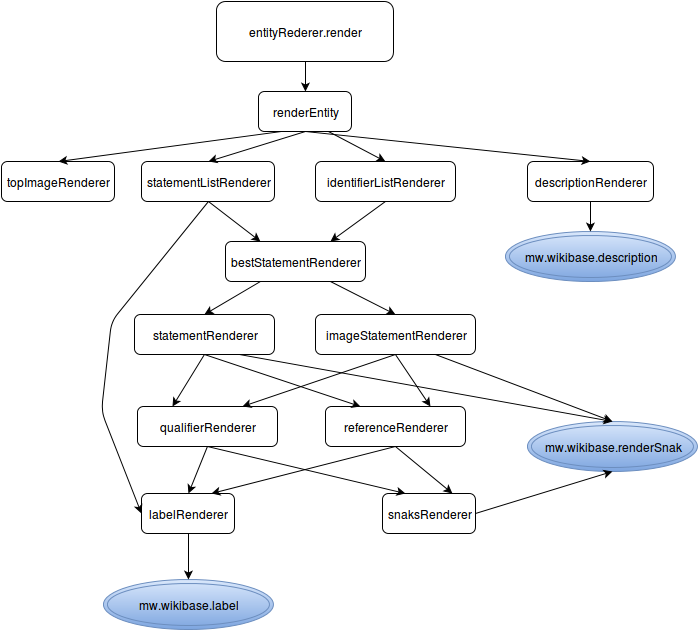

The diagram above was exported from draw.io. Its source (the exported page's mxGraphModel, read from the mxfile embedded in the PNG):
<mxGraphModel dx="1434" dy="688" grid="1" gridSize="10" guides="1" tooltips="1" connect="1" arrows="1" fold="1" page="1" pageScale="1" pageWidth="826" pageHeight="1169" background="#ffffff" math="0">
  <root>
    <mxCell id="0" />
    <mxCell id="1" parent="0" />
    <mxCell id="2" value="entityRederer.render" style="rounded=1;whiteSpace=wrap;html=1;" vertex="1" parent="1">
      <mxGeometry x="325" y="110" width="177" height="60" as="geometry" />
    </mxCell>
    <mxCell id="3" value="renderEntity&lt;br&gt;" style="rounded=1;whiteSpace=wrap;html=1;" vertex="1" parent="1">
      <mxGeometry x="367" y="200" width="93" height="40" as="geometry" />
    </mxCell>
    <mxCell id="5" value="topImageRenderer" style="rounded=1;whiteSpace=wrap;html=1;" vertex="1" parent="1">
      <mxGeometry x="110" y="270" width="113" height="40" as="geometry" />
    </mxCell>
    <mxCell id="6" value="descriptionRenderer" style="rounded=1;whiteSpace=wrap;html=1;" vertex="1" parent="1">
      <mxGeometry x="636" y="270" width="126" height="40" as="geometry" />
    </mxCell>
    <mxCell id="7" value="statementListRenderer" style="rounded=1;whiteSpace=wrap;html=1;" vertex="1" parent="1">
      <mxGeometry x="250" y="270" width="133" height="40" as="geometry" />
    </mxCell>
    <mxCell id="8" value="identifierListRenderer" style="rounded=1;whiteSpace=wrap;html=1;" vertex="1" parent="1">
      <mxGeometry x="424" y="270" width="140" height="40" as="geometry" />
    </mxCell>
    <mxCell id="9" value="" style="endArrow=classic;html=1;strokeWidth=1;exitX=0.5;exitY=1;entryX=0.5;entryY=0;" edge="1" parent="1" source="2" target="3">
      <mxGeometry width="50" height="50" relative="1" as="geometry">
        <mxPoint x="10" y="110" as="sourcePoint" />
        <mxPoint x="60" y="60" as="targetPoint" />
        <Array as="points" />
      </mxGeometry>
    </mxCell>
    <mxCell id="10" value="" style="endArrow=classic;html=1;strokeWidth=1;exitX=0.25;exitY=1;entryX=0.5;entryY=0;" edge="1" parent="1" source="3" target="5">
      <mxGeometry width="50" height="50" relative="1" as="geometry">
        <mxPoint x="10" y="110" as="sourcePoint" />
        <mxPoint x="60" y="60" as="targetPoint" />
      </mxGeometry>
    </mxCell>
    <mxCell id="11" value="" style="endArrow=classic;html=1;strokeWidth=1;exitX=0.5;exitY=1;entryX=0.5;entryY=0;" edge="1" parent="1" source="3" target="6">
      <mxGeometry width="50" height="50" relative="1" as="geometry">
        <mxPoint x="10" y="110" as="sourcePoint" />
        <mxPoint x="60" y="60" as="targetPoint" />
      </mxGeometry>
    </mxCell>
    <mxCell id="12" value="" style="endArrow=classic;html=1;strokeWidth=1;exitX=0.5;exitY=1;entryX=0.5;entryY=0;" edge="1" parent="1" source="3" target="7">
      <mxGeometry width="50" height="50" relative="1" as="geometry">
        <mxPoint x="10" y="110" as="sourcePoint" />
        <mxPoint x="60" y="60" as="targetPoint" />
      </mxGeometry>
    </mxCell>
    <mxCell id="13" value="" style="endArrow=classic;html=1;strokeWidth=1;exitX=0.75;exitY=1;entryX=0.5;entryY=0;" edge="1" parent="1" source="3" target="8">
      <mxGeometry width="50" height="50" relative="1" as="geometry">
        <mxPoint x="10" y="110" as="sourcePoint" />
        <mxPoint x="60" y="60" as="targetPoint" />
      </mxGeometry>
    </mxCell>
    <mxCell id="14" value="mw.wikibase.description&lt;br&gt;" style="ellipse;shape=doubleEllipse;whiteSpace=wrap;html=1;plain-blue" vertex="1" parent="1">
      <mxGeometry x="614" y="340" width="170" height="50" as="geometry" />
    </mxCell>
    <mxCell id="15" value="" style="endArrow=classic;html=1;strokeWidth=1;exitX=0.5;exitY=1;entryX=0.5;entryY=0;" edge="1" parent="1" source="6" target="14">
      <mxGeometry width="50" height="50" relative="1" as="geometry">
        <mxPoint x="384" y="110" as="sourcePoint" />
        <mxPoint x="434" y="60" as="targetPoint" />
      </mxGeometry>
    </mxCell>
    <mxCell id="18" value="bestStatementRenderer" style="rounded=1;whiteSpace=wrap;html=1;" vertex="1" parent="1">
      <mxGeometry x="334" y="350" width="140" height="40" as="geometry" />
    </mxCell>
    <mxCell id="19" value="" style="endArrow=classic;html=1;strokeWidth=1;exitX=0.5;exitY=1;entryX=0.75;entryY=0;" edge="1" parent="1" source="8" target="18">
      <mxGeometry width="50" height="50" relative="1" as="geometry">
        <mxPoint x="10" y="110" as="sourcePoint" />
        <mxPoint x="60" y="60" as="targetPoint" />
      </mxGeometry>
    </mxCell>
    <mxCell id="20" value="" style="endArrow=classic;html=1;strokeWidth=1;exitX=0.5;exitY=1;entryX=0.25;entryY=0;" edge="1" parent="1" source="7" target="18">
      <mxGeometry width="50" height="50" relative="1" as="geometry">
        <mxPoint x="10" y="110" as="sourcePoint" />
        <mxPoint x="60" y="60" as="targetPoint" />
      </mxGeometry>
    </mxCell>
    <mxCell id="21" value="imageStatementRenderer" style="rounded=1;whiteSpace=wrap;html=1;" vertex="1" parent="1">
      <mxGeometry x="424" y="423" width="160" height="40" as="geometry" />
    </mxCell>
    <mxCell id="22" value="statementRenderer" style="rounded=1;whiteSpace=wrap;html=1;" vertex="1" parent="1">
      <mxGeometry x="243" y="423" width="140" height="40" as="geometry" />
    </mxCell>
    <mxCell id="23" value="" style="endArrow=classic;html=1;strokeWidth=1;exitX=0.75;exitY=1;entryX=0.5;entryY=0;" edge="1" parent="1" source="18" target="21">
      <mxGeometry width="50" height="50" relative="1" as="geometry">
        <mxPoint x="10" y="110" as="sourcePoint" />
        <mxPoint x="60" y="60" as="targetPoint" />
      </mxGeometry>
    </mxCell>
    <mxCell id="24" value="" style="endArrow=classic;html=1;strokeWidth=1;exitX=0.25;exitY=1;entryX=0.5;entryY=0;" edge="1" parent="1" source="18" target="22">
      <mxGeometry width="50" height="50" relative="1" as="geometry">
        <mxPoint x="10" y="110" as="sourcePoint" />
        <mxPoint x="60" y="60" as="targetPoint" />
      </mxGeometry>
    </mxCell>
    <mxCell id="25" value="qualifierRenderer" style="rounded=1;whiteSpace=wrap;html=1;" vertex="1" parent="1">
      <mxGeometry x="246" y="515" width="140" height="40" as="geometry" />
    </mxCell>
    <mxCell id="26" value="referenceRenderer" style="rounded=1;whiteSpace=wrap;html=1;" vertex="1" parent="1">
      <mxGeometry x="434" y="515" width="140" height="40" as="geometry" />
    </mxCell>
    <mxCell id="27" value="" style="endArrow=classic;html=1;strokeWidth=1;exitX=0.5;exitY=1;entryX=0.25;entryY=0;" edge="1" parent="1" source="22" target="26">
      <mxGeometry width="50" height="50" relative="1" as="geometry">
        <mxPoint x="10" y="103" as="sourcePoint" />
        <mxPoint x="60" y="53" as="targetPoint" />
      </mxGeometry>
    </mxCell>
    <mxCell id="28" value="" style="endArrow=classic;html=1;strokeWidth=1;exitX=0.5;exitY=1;entryX=0.25;entryY=0;" edge="1" parent="1" source="22" target="25">
      <mxGeometry width="50" height="50" relative="1" as="geometry">
        <mxPoint x="10" y="103" as="sourcePoint" />
        <mxPoint x="60" y="53" as="targetPoint" />
      </mxGeometry>
    </mxCell>
    <mxCell id="29" value="" style="endArrow=classic;html=1;strokeWidth=1;exitX=0.5;exitY=1;entryX=0.75;entryY=0;" edge="1" parent="1" source="21" target="26">
      <mxGeometry width="50" height="50" relative="1" as="geometry">
        <mxPoint x="10" y="103" as="sourcePoint" />
        <mxPoint x="60" y="53" as="targetPoint" />
      </mxGeometry>
    </mxCell>
    <mxCell id="30" value="" style="endArrow=classic;html=1;strokeWidth=1;exitX=0.5;exitY=1;entryX=0.75;entryY=0;" edge="1" parent="1" source="21" target="25">
      <mxGeometry width="50" height="50" relative="1" as="geometry">
        <mxPoint x="10" y="103" as="sourcePoint" />
        <mxPoint x="60" y="53" as="targetPoint" />
      </mxGeometry>
    </mxCell>
    <mxCell id="31" value="snaksRenderer" style="rounded=1;whiteSpace=wrap;html=1;" vertex="1" parent="1">
      <mxGeometry x="491" y="602" width="93" height="40" as="geometry" />
    </mxCell>
    <mxCell id="32" value="" style="endArrow=classic;html=1;strokeWidth=1;exitX=0.5;exitY=1;entryX=0.25;entryY=0;" edge="1" parent="1" source="25" target="31">
      <mxGeometry width="50" height="50" relative="1" as="geometry">
        <mxPoint x="10" y="103" as="sourcePoint" />
        <mxPoint x="60" y="53" as="targetPoint" />
      </mxGeometry>
    </mxCell>
    <mxCell id="33" value="" style="endArrow=classic;html=1;strokeWidth=1;exitX=0.5;exitY=1;entryX=0.75;entryY=0;" edge="1" parent="1" source="26" target="31">
      <mxGeometry width="50" height="50" relative="1" as="geometry">
        <mxPoint x="10" y="103" as="sourcePoint" />
        <mxPoint x="60" y="53" as="targetPoint" />
      </mxGeometry>
    </mxCell>
    <mxCell id="35" value="labelRenderer&lt;br&gt;" style="rounded=1;whiteSpace=wrap;html=1;" vertex="1" parent="1">
      <mxGeometry x="250" y="602" width="93" height="40" as="geometry" />
    </mxCell>
    <mxCell id="36" value="" style="endArrow=classic;html=1;strokeWidth=1;exitX=0.5;exitY=1;entryX=0.5;entryY=0;" edge="1" parent="1" source="25" target="35">
      <mxGeometry width="50" height="50" relative="1" as="geometry">
        <mxPoint x="160" y="403" as="sourcePoint" />
        <mxPoint x="60" y="53" as="targetPoint" />
      </mxGeometry>
    </mxCell>
    <mxCell id="37" value="" style="endArrow=classic;html=1;strokeWidth=1;exitX=0.5;exitY=1;entryX=0.75;entryY=0;" edge="1" parent="1" source="26" target="35">
      <mxGeometry width="50" height="50" relative="1" as="geometry">
        <mxPoint x="10" y="103" as="sourcePoint" />
        <mxPoint x="60" y="53" as="targetPoint" />
      </mxGeometry>
    </mxCell>
    <mxCell id="38" value="" style="endArrow=classic;html=1;strokeWidth=1;exitX=0.5;exitY=1;entryX=0;entryY=0.5;" edge="1" parent="1" source="7" target="35">
      <mxGeometry width="50" height="50" relative="1" as="geometry">
        <mxPoint x="10" y="110" as="sourcePoint" />
        <mxPoint x="170" y="580" as="targetPoint" />
        <Array as="points">
          <mxPoint x="220" y="430" />
          <mxPoint x="210" y="520" />
        </Array>
      </mxGeometry>
    </mxCell>
    <mxCell id="39" value="mw.wikibase.label&lt;br&gt;" style="ellipse;shape=doubleEllipse;whiteSpace=wrap;html=1;plain-blue" vertex="1" parent="1">
      <mxGeometry x="212" y="688" width="170" height="50" as="geometry" />
    </mxCell>
    <mxCell id="40" value="" style="endArrow=classic;html=1;strokeWidth=1;exitX=0.5;exitY=1;entryX=0.5;entryY=0;" edge="1" parent="1" source="35" target="39">
      <mxGeometry width="50" height="50" relative="1" as="geometry">
        <mxPoint x="10" y="413" as="sourcePoint" />
        <mxPoint x="60" y="363" as="targetPoint" />
      </mxGeometry>
    </mxCell>
    <mxCell id="41" value="mw.wikibase.renderSnak&lt;br&gt;" style="ellipse;shape=doubleEllipse;whiteSpace=wrap;html=1;plain-blue" vertex="1" parent="1">
      <mxGeometry x="636" y="530" width="170" height="50" as="geometry" />
    </mxCell>
    <mxCell id="42" value="" style="endArrow=classic;html=1;strokeWidth=1;exitX=0.75;exitY=1;entryX=0.5;entryY=0;" edge="1" parent="1" source="22" target="41">
      <mxGeometry width="50" height="50" relative="1" as="geometry">
        <mxPoint x="10" y="153" as="sourcePoint" />
        <mxPoint x="60" y="103" as="targetPoint" />
      </mxGeometry>
    </mxCell>
    <mxCell id="43" value="" style="endArrow=classic;html=1;strokeWidth=1;exitX=0.75;exitY=1;entryX=0.5;entryY=0;" edge="1" parent="1" source="21" target="41">
      <mxGeometry width="50" height="50" relative="1" as="geometry">
        <mxPoint x="10" y="153" as="sourcePoint" />
        <mxPoint x="740" y="493" as="targetPoint" />
      </mxGeometry>
    </mxCell>
    <mxCell id="44" value="" style="endArrow=classic;html=1;strokeWidth=1;exitX=1;exitY=0.5;entryX=0.5;entryY=1;" edge="1" parent="1" source="31" target="41">
      <mxGeometry width="50" height="50" relative="1" as="geometry">
        <mxPoint x="10" y="153" as="sourcePoint" />
        <mxPoint x="60" y="103" as="targetPoint" />
      </mxGeometry>
    </mxCell>
  </root>
</mxGraphModel>